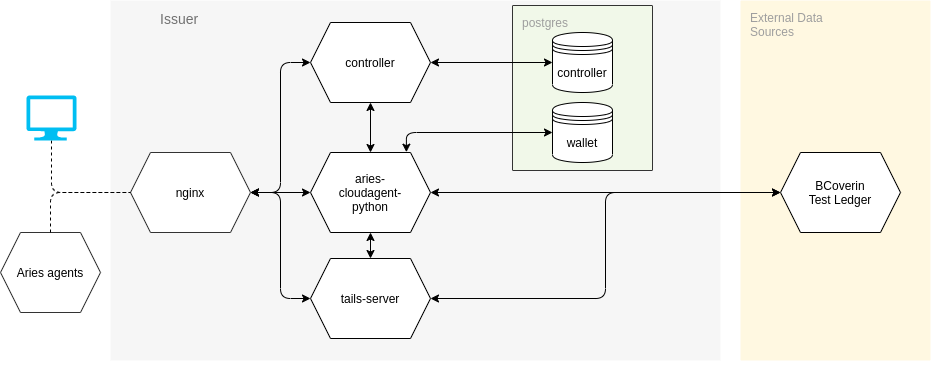

The diagram above was exported from draw.io. Its source (the exported page's mxGraphModel, read from the mxfile embedded in the PNG):
<mxGraphModel dx="1259" dy="495" grid="1" gridSize="10" guides="1" tooltips="1" connect="1" arrows="1" fold="1" page="1" pageScale="1" pageWidth="1169" pageHeight="827" math="0" shadow="0">
  <root>
    <mxCell id="0" />
    <mxCell id="1" parent="0" />
    <mxCell id="gkln42bd-N3a1xDHPOO8-1" value="Issuer" style="fillColor=#F6F6F6;strokeColor=none;shadow=0;gradientColor=none;fontSize=14;align=left;spacing=10;fontColor=#717171;9E9E9E;verticalAlign=top;spacingTop=-4;fontStyle=0;spacingLeft=40;html=1;" vertex="1" parent="1">
      <mxGeometry x="120" y="80" width="610" height="360" as="geometry" />
    </mxCell>
    <mxCell id="gkln42bd-N3a1xDHPOO8-3" value="External Data&#10;Sources" style="points=[[0,0,0],[0.25,0,0],[0.5,0,0],[0.75,0,0],[1,0,0],[1,0.25,0],[1,0.5,0],[1,0.75,0],[1,1,0],[0.75,1,0],[0.5,1,0],[0.25,1,0],[0,1,0],[0,0.75,0],[0,0.5,0],[0,0.25,0]];rounded=1;absoluteArcSize=1;arcSize=2;html=1;strokeColor=none;gradientColor=none;shadow=0;dashed=0;fontSize=12;fontColor=#9E9E9E;align=left;verticalAlign=top;spacing=10;spacingTop=-4;fillColor=#FFF8E1;" vertex="1" parent="1">
      <mxGeometry x="750" y="80" width="190" height="360" as="geometry" />
    </mxCell>
    <mxCell id="gkln42bd-N3a1xDHPOO8-5" value="controller" style="shape=hexagon;perimeter=hexagonPerimeter2;whiteSpace=wrap;html=1;fixedSize=1;" vertex="1" parent="1">
      <mxGeometry x="320" y="102" width="120" height="80" as="geometry" />
    </mxCell>
    <mxCell id="gkln42bd-N3a1xDHPOO8-6" value="aries-&lt;br&gt;cloudagent-&lt;br&gt;python" style="shape=hexagon;perimeter=hexagonPerimeter2;whiteSpace=wrap;html=1;fixedSize=1;" vertex="1" parent="1">
      <mxGeometry x="320" y="232" width="120" height="80" as="geometry" />
    </mxCell>
    <mxCell id="gkln42bd-N3a1xDHPOO8-7" value="tails-server" style="shape=hexagon;perimeter=hexagonPerimeter2;whiteSpace=wrap;html=1;fixedSize=1;" vertex="1" parent="1">
      <mxGeometry x="320" y="338" width="120" height="80" as="geometry" />
    </mxCell>
    <mxCell id="gkln42bd-N3a1xDHPOO8-8" style="edgeStyle=orthogonalEdgeStyle;rounded=0;orthogonalLoop=1;jettySize=auto;html=1;exitX=0.5;exitY=1;exitDx=0;exitDy=0;exitPerimeter=0;" edge="1" parent="1" source="gkln42bd-N3a1xDHPOO8-3" target="gkln42bd-N3a1xDHPOO8-3">
      <mxGeometry relative="1" as="geometry" />
    </mxCell>
    <mxCell id="gkln42bd-N3a1xDHPOO8-9" value="BCoverin&lt;br&gt;Test Ledger" style="shape=hexagon;perimeter=hexagonPerimeter2;whiteSpace=wrap;html=1;fixedSize=1;" vertex="1" parent="1">
      <mxGeometry x="790" y="232" width="120" height="80" as="geometry" />
    </mxCell>
    <mxCell id="gkln42bd-N3a1xDHPOO8-10" value="" style="endArrow=classic;startArrow=classic;html=1;exitX=1;exitY=0.5;exitDx=0;exitDy=0;entryX=0;entryY=0.5;entryDx=0;entryDy=0;edgeStyle=orthogonalEdgeStyle;" edge="1" parent="1" source="gkln42bd-N3a1xDHPOO8-6" target="gkln42bd-N3a1xDHPOO8-9">
      <mxGeometry width="50" height="50" relative="1" as="geometry">
        <mxPoint x="560" y="260" as="sourcePoint" />
        <mxPoint x="610" y="210" as="targetPoint" />
      </mxGeometry>
    </mxCell>
    <mxCell id="gkln42bd-N3a1xDHPOO8-12" value="" style="endArrow=classic;startArrow=classic;html=1;exitX=1;exitY=0.5;exitDx=0;exitDy=0;entryX=0;entryY=0.5;entryDx=0;entryDy=0;edgeStyle=orthogonalEdgeStyle;" edge="1" parent="1" source="gkln42bd-N3a1xDHPOO8-7" target="gkln42bd-N3a1xDHPOO8-9">
      <mxGeometry width="50" height="50" relative="1" as="geometry">
        <mxPoint x="270" y="310" as="sourcePoint" />
        <mxPoint x="320" y="260" as="targetPoint" />
      </mxGeometry>
    </mxCell>
    <mxCell id="gkln42bd-N3a1xDHPOO8-17" value="postgres" style="points=[[0,0,0],[0.25,0,0],[0.5,0,0],[0.75,0,0],[1,0,0],[1,0.25,0],[1,0.5,0],[1,0.75,0],[1,1,0],[0.75,1,0],[0.5,1,0],[0.25,1,0],[0,1,0],[0,0.75,0],[0,0.5,0],[0,0.25,0]];rounded=1;absoluteArcSize=1;arcSize=2;html=1;strokeColor=#333333;gradientColor=none;shadow=0;dashed=0;fontSize=12;fontColor=#9E9E9E;align=left;verticalAlign=top;spacing=10;spacingTop=-4;fillColor=#F1F8E9;" vertex="1" parent="1">
      <mxGeometry x="522" y="85" width="140" height="165" as="geometry" />
    </mxCell>
    <mxCell id="gkln42bd-N3a1xDHPOO8-18" value="controller" style="shape=datastore;whiteSpace=wrap;html=1;" vertex="1" parent="1">
      <mxGeometry x="562" y="112" width="60" height="60" as="geometry" />
    </mxCell>
    <mxCell id="gkln42bd-N3a1xDHPOO8-19" value="wallet" style="shape=datastore;whiteSpace=wrap;html=1;" vertex="1" parent="1">
      <mxGeometry x="562" y="182" width="60" height="60" as="geometry" />
    </mxCell>
    <mxCell id="gkln42bd-N3a1xDHPOO8-13" value="" style="endArrow=classic;startArrow=classic;html=1;entryX=0.799;entryY=-0.004;entryDx=0;entryDy=0;exitX=0;exitY=0.5;exitDx=0;exitDy=0;edgeStyle=orthogonalEdgeStyle;entryPerimeter=0;" edge="1" parent="1" source="gkln42bd-N3a1xDHPOO8-19" target="gkln42bd-N3a1xDHPOO8-6">
      <mxGeometry width="50" height="50" relative="1" as="geometry">
        <mxPoint x="440" y="170" as="sourcePoint" />
        <mxPoint x="560" y="140" as="targetPoint" />
      </mxGeometry>
    </mxCell>
    <mxCell id="gkln42bd-N3a1xDHPOO8-14" value="" style="endArrow=classic;startArrow=classic;html=1;entryX=0;entryY=0.5;entryDx=0;entryDy=0;exitX=1;exitY=0.5;exitDx=0;exitDy=0;edgeStyle=orthogonalEdgeStyle;" edge="1" parent="1" source="gkln42bd-N3a1xDHPOO8-5" target="gkln42bd-N3a1xDHPOO8-18">
      <mxGeometry width="50" height="50" relative="1" as="geometry">
        <mxPoint x="250" y="290" as="sourcePoint" />
        <mxPoint x="410" y="140" as="targetPoint" />
      </mxGeometry>
    </mxCell>
    <mxCell id="gkln42bd-N3a1xDHPOO8-20" value="nginx" style="shape=hexagon;perimeter=hexagonPerimeter2;whiteSpace=wrap;html=1;fixedSize=1;strokeColor=#333333;" vertex="1" parent="1">
      <mxGeometry x="140" y="232" width="120" height="80" as="geometry" />
    </mxCell>
    <mxCell id="gkln42bd-N3a1xDHPOO8-21" value="" style="endArrow=classic;startArrow=classic;html=1;entryX=0;entryY=0.5;entryDx=0;entryDy=0;exitX=1;exitY=0.5;exitDx=0;exitDy=0;edgeStyle=orthogonalEdgeStyle;" edge="1" parent="1" source="gkln42bd-N3a1xDHPOO8-20" target="gkln42bd-N3a1xDHPOO8-5">
      <mxGeometry width="50" height="50" relative="1" as="geometry">
        <mxPoint x="180" y="170" as="sourcePoint" />
        <mxPoint x="230" y="120" as="targetPoint" />
      </mxGeometry>
    </mxCell>
    <mxCell id="gkln42bd-N3a1xDHPOO8-22" value="" style="endArrow=classic;startArrow=classic;html=1;entryX=0;entryY=0.5;entryDx=0;entryDy=0;exitX=1;exitY=0.5;exitDx=0;exitDy=0;edgeStyle=orthogonalEdgeStyle;" edge="1" parent="1" source="gkln42bd-N3a1xDHPOO8-20" target="gkln42bd-N3a1xDHPOO8-6">
      <mxGeometry width="50" height="50" relative="1" as="geometry">
        <mxPoint x="260" y="260" as="sourcePoint" />
        <mxPoint x="70" y="190" as="targetPoint" />
      </mxGeometry>
    </mxCell>
    <mxCell id="gkln42bd-N3a1xDHPOO8-23" value="" style="endArrow=classic;startArrow=classic;html=1;exitX=1;exitY=0.5;exitDx=0;exitDy=0;entryX=0;entryY=0.5;entryDx=0;entryDy=0;edgeStyle=orthogonalEdgeStyle;" edge="1" parent="1" source="gkln42bd-N3a1xDHPOO8-20" target="gkln42bd-N3a1xDHPOO8-7">
      <mxGeometry width="50" height="50" relative="1" as="geometry">
        <mxPoint x="180" y="400" as="sourcePoint" />
        <mxPoint x="230" y="350" as="targetPoint" />
      </mxGeometry>
    </mxCell>
    <mxCell id="gkln42bd-N3a1xDHPOO8-24" value="" style="endArrow=classic;startArrow=classic;html=1;entryX=0.5;entryY=1;entryDx=0;entryDy=0;exitX=0.5;exitY=0;exitDx=0;exitDy=0;" edge="1" parent="1" source="gkln42bd-N3a1xDHPOO8-6" target="gkln42bd-N3a1xDHPOO8-5">
      <mxGeometry width="50" height="50" relative="1" as="geometry">
        <mxPoint x="330" y="250" as="sourcePoint" />
        <mxPoint x="380" y="200" as="targetPoint" />
      </mxGeometry>
    </mxCell>
    <mxCell id="gkln42bd-N3a1xDHPOO8-25" value="" style="endArrow=classic;startArrow=classic;html=1;entryX=0.5;entryY=1;entryDx=0;entryDy=0;exitX=0.5;exitY=0;exitDx=0;exitDy=0;" edge="1" parent="1" source="gkln42bd-N3a1xDHPOO8-7" target="gkln42bd-N3a1xDHPOO8-6">
      <mxGeometry width="50" height="50" relative="1" as="geometry">
        <mxPoint x="200" y="420" as="sourcePoint" />
        <mxPoint x="250" y="370" as="targetPoint" />
      </mxGeometry>
    </mxCell>
    <mxCell id="gkln42bd-N3a1xDHPOO8-26" value="" style="endArrow=none;dashed=1;html=1;exitX=0.5;exitY=1;exitDx=0;exitDy=0;exitPerimeter=0;edgeStyle=orthogonalEdgeStyle;entryX=0;entryY=0.5;entryDx=0;entryDy=0;" edge="1" parent="1" source="gkln42bd-N3a1xDHPOO8-29" target="gkln42bd-N3a1xDHPOO8-20">
      <mxGeometry width="50" height="50" relative="1" as="geometry">
        <mxPoint x="80" y="270" as="sourcePoint" />
        <mxPoint x="110" y="230" as="targetPoint" />
      </mxGeometry>
    </mxCell>
    <mxCell id="gkln42bd-N3a1xDHPOO8-29" value="" style="verticalLabelPosition=bottom;html=1;verticalAlign=top;align=center;strokeColor=none;fillColor=#00BEF2;shape=mxgraph.azure.computer;pointerEvents=1;" vertex="1" parent="1">
      <mxGeometry x="36" y="175" width="50" height="45" as="geometry" />
    </mxCell>
    <mxCell id="gkln42bd-N3a1xDHPOO8-30" value="Aries agents" style="shape=hexagon;perimeter=hexagonPerimeter2;whiteSpace=wrap;html=1;fixedSize=1;strokeColor=#333333;" vertex="1" parent="1">
      <mxGeometry x="10" y="312" width="100" height="80" as="geometry" />
    </mxCell>
    <mxCell id="gkln42bd-N3a1xDHPOO8-32" value="" style="endArrow=none;dashed=1;html=1;entryX=0;entryY=0.5;entryDx=0;entryDy=0;exitX=0.5;exitY=0;exitDx=0;exitDy=0;edgeStyle=orthogonalEdgeStyle;" edge="1" parent="1" source="gkln42bd-N3a1xDHPOO8-30" target="gkln42bd-N3a1xDHPOO8-20">
      <mxGeometry width="50" height="50" relative="1" as="geometry">
        <mxPoint x="30" y="480" as="sourcePoint" />
        <mxPoint x="80" y="430" as="targetPoint" />
      </mxGeometry>
    </mxCell>
  </root>
</mxGraphModel>